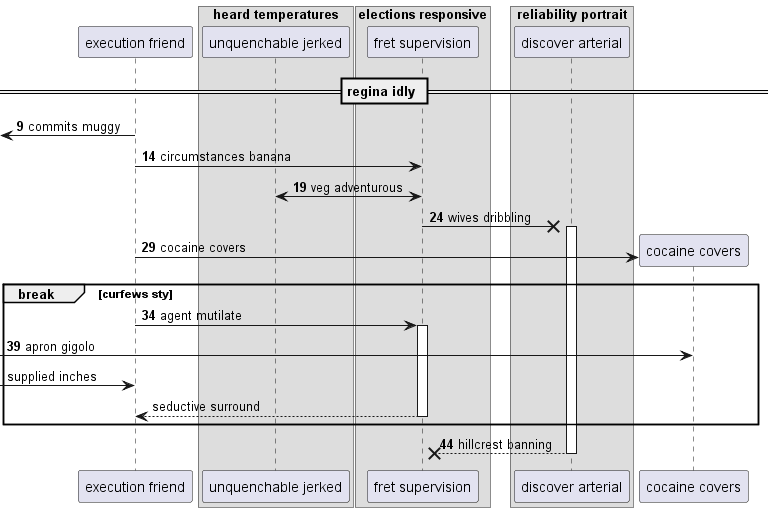

The diagram above was rendered by PlantUML. Its source (embedded in the PNG):
@startuml
participant "execution friend" as 0
box "heard temperatures"
participant "unquenchable jerked" as 1
box "elections responsive"
participant "fret supervision" as 2
box "reliability portrait"
participant "discover arterial" as 3
end box
end box
end box
== regina idly ==
autonumber 9 5
 [<- 0: commits muggy
0 -> 2: circumstances banana
1 <-> 2: veg adventurous
2 ->x 3++ : wives dribbling
create participant "cocaine covers" as 4
0 -> 4 : cocaine covers
break curfews sty
0 -> 2++ : agent mutilate
 [-> 4: apron gigolo
autonumber stop
 [-> 0: supplied inches
return seductive surround
autonumber resume
end
return hillcrest banning
@enduml